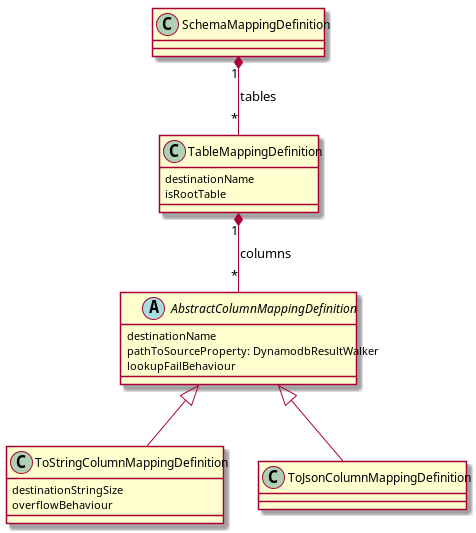

The diagram above was rendered by PlantUML. Its source (embedded in the PNG):
@startuml
class SchemaMappingDefinition{

}

class TableMappingDefinition {
destinationName
isRootTable
}

abstract class AbstractColumnMappingDefinition {
destinationName
pathToSourceProperty: DynamodbResultWalker
lookupFailBehaviour
}

class ToStringColumnMappingDefinition {
destinationStringSize
overflowBehaviour
}

class ToJsonColumnMappingDefinition {

}


SchemaMappingDefinition "1" *-- "*" TableMappingDefinition: tables
TableMappingDefinition "1" *-- "*" AbstractColumnMappingDefinition: columns
AbstractColumnMappingDefinition <|-- ToStringColumnMappingDefinition
AbstractColumnMappingDefinition <|-- ToJsonColumnMappingDefinition
@enduml